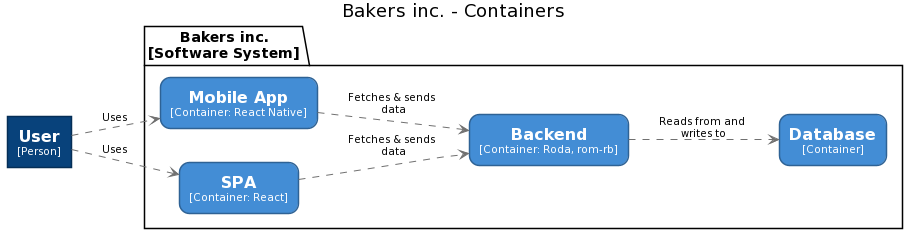

The diagram above was rendered by PlantUML. Its source (embedded in the PNG):
@startuml
title Bakers inc. - Containers

skinparam {
  shadowing false
  arrowFontSize 10
  defaultTextAlignment center
  wrapWidth 200
  maxMessageSize 100
}
hide stereotype
top to bottom direction
skinparam rectangle<<1>> {
  BackgroundColor #08427b
  FontColor #ffffff
  BorderColor #052E56
}
skinparam rectangle<<3>> {
  BackgroundColor #438dd5
  FontColor #ffffff
  BorderColor #2E6295
  roundCorner 20
}
skinparam rectangle<<4>> {
  BackgroundColor #438dd5
  FontColor #ffffff
  BorderColor #2E6295
  roundCorner 20
}
skinparam rectangle<<5>> {
  BackgroundColor #438dd5
  FontColor #ffffff
  BorderColor #2E6295
  roundCorner 20
}
skinparam rectangle<<6>> {
  BackgroundColor #438dd5
  FontColor #ffffff
  BorderColor #2E6295
  roundCorner 20
}
left to right direction
rectangle "==User\n<size:10>[Person]</size>" <<1>> as 1
package "Bakers inc.\n[Software System]" {
  rectangle "==Backend\n<size:10>[Container: Roda, rom-rb]</size>" <<5>> as 5
  rectangle "==Database\n<size:10>[Container]</size>" <<6>> as 6
  rectangle "==Mobile App\n<size:10>[Container: React Native]</size>" <<4>> as 4
  rectangle "==SPA\n<size:10>[Container: React]</size>" <<3>> as 3
}
5 .[#707070].> 6 : "Reads from and writes to"
4 .[#707070].> 5 : "Fetches & sends data"
3 .[#707070].> 5 : "Fetches & sends data"
1 .[#707070].> 4 : "Uses"
1 .[#707070].> 3 : "Uses"
@enduml